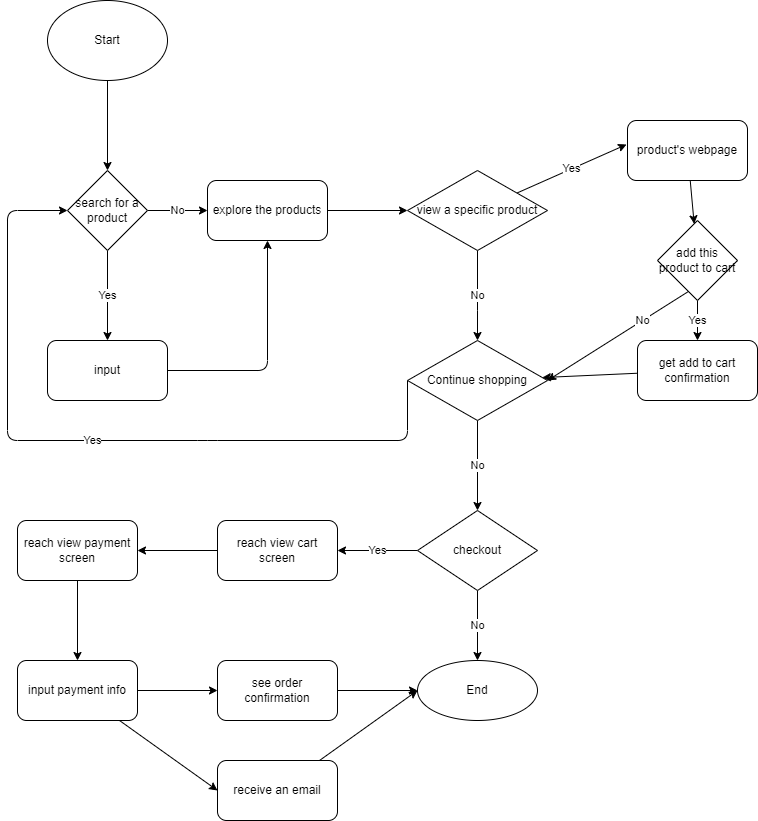

The diagram above was exported from draw.io. Its source (the exported page's mxGraphModel, read from the mxfile embedded in the PNG):
<mxGraphModel dx="1118" dy="485" grid="1" gridSize="10" guides="1" tooltips="1" connect="1" arrows="1" fold="1" page="1" pageScale="1" pageWidth="827" pageHeight="1169" math="0" shadow="0">
  <root>
    <mxCell id="0" />
    <mxCell id="1" parent="0" />
    <mxCell id="4" value="" style="edgeStyle=none;html=1;" edge="1" parent="1" source="2">
      <mxGeometry relative="1" as="geometry">
        <mxPoint x="160" y="200" as="targetPoint" />
      </mxGeometry>
    </mxCell>
    <mxCell id="2" value="Start" style="ellipse;whiteSpace=wrap;html=1;" vertex="1" parent="1">
      <mxGeometry x="100" y="30" width="120" height="80" as="geometry" />
    </mxCell>
    <mxCell id="8" value="Yes" style="edgeStyle=none;html=1;" edge="1" parent="1" source="6" target="7">
      <mxGeometry relative="1" as="geometry" />
    </mxCell>
    <mxCell id="10" value="No" style="edgeStyle=none;html=1;" edge="1" parent="1" source="6" target="9">
      <mxGeometry relative="1" as="geometry" />
    </mxCell>
    <mxCell id="6" value="search for a product" style="rhombus;whiteSpace=wrap;html=1;" vertex="1" parent="1">
      <mxGeometry x="120" y="200" width="80" height="80" as="geometry" />
    </mxCell>
    <mxCell id="11" style="edgeStyle=none;html=1;entryX=0.5;entryY=1;entryDx=0;entryDy=0;" edge="1" parent="1" source="7" target="9">
      <mxGeometry relative="1" as="geometry">
        <Array as="points">
          <mxPoint x="320" y="400" />
        </Array>
      </mxGeometry>
    </mxCell>
    <mxCell id="7" value="input" style="rounded=1;whiteSpace=wrap;html=1;" vertex="1" parent="1">
      <mxGeometry x="100" y="370" width="120" height="60" as="geometry" />
    </mxCell>
    <mxCell id="13" value="" style="edgeStyle=none;html=1;" edge="1" parent="1" source="9">
      <mxGeometry relative="1" as="geometry">
        <mxPoint x="460" y="240" as="targetPoint" />
      </mxGeometry>
    </mxCell>
    <mxCell id="9" value="explore the products" style="rounded=1;whiteSpace=wrap;html=1;" vertex="1" parent="1">
      <mxGeometry x="260" y="210" width="120" height="60" as="geometry" />
    </mxCell>
    <mxCell id="17" value="No" style="edgeStyle=none;html=1;" edge="1" parent="1" source="14">
      <mxGeometry relative="1" as="geometry">
        <mxPoint x="530" y="370" as="targetPoint" />
        <Array as="points">
          <mxPoint x="530" y="330" />
        </Array>
      </mxGeometry>
    </mxCell>
    <mxCell id="23" value="Yes" style="edgeStyle=none;html=1;entryX=-0.008;entryY=0.4;entryDx=0;entryDy=0;entryPerimeter=0;" edge="1" parent="1" source="14" target="28">
      <mxGeometry relative="1" as="geometry" />
    </mxCell>
    <mxCell id="14" value="view a specific product" style="rhombus;whiteSpace=wrap;html=1;" vertex="1" parent="1">
      <mxGeometry x="460" y="200" width="140" height="80" as="geometry" />
    </mxCell>
    <mxCell id="30" value="Yes" style="edgeStyle=none;html=1;entryX=0;entryY=0.5;entryDx=0;entryDy=0;exitX=0;exitY=0.5;exitDx=0;exitDy=0;" edge="1" parent="1" source="18" target="6">
      <mxGeometry relative="1" as="geometry">
        <mxPoint x="450" y="420" as="sourcePoint" />
        <Array as="points">
          <mxPoint x="460" y="470" />
          <mxPoint x="260" y="470" />
          <mxPoint x="60" y="470" />
          <mxPoint x="60" y="240" />
        </Array>
      </mxGeometry>
    </mxCell>
    <mxCell id="32" value="No" style="edgeStyle=none;html=1;" edge="1" parent="1" source="18">
      <mxGeometry relative="1" as="geometry">
        <mxPoint x="530" y="540" as="targetPoint" />
      </mxGeometry>
    </mxCell>
    <mxCell id="18" value="Continue shopping" style="rhombus;whiteSpace=wrap;html=1;" vertex="1" parent="1">
      <mxGeometry x="460" y="370" width="140" height="80" as="geometry" />
    </mxCell>
    <mxCell id="25" value="Yes" style="edgeStyle=none;html=1;" edge="1" parent="1" source="22" target="24">
      <mxGeometry relative="1" as="geometry" />
    </mxCell>
    <mxCell id="26" value="No" style="edgeStyle=none;html=1;exitX=1;exitY=0.5;exitDx=0;exitDy=0;entryX=1;entryY=0.5;entryDx=0;entryDy=0;" edge="1" parent="1" source="22" target="18">
      <mxGeometry relative="1" as="geometry">
        <mxPoint x="880" y="240" as="targetPoint" />
      </mxGeometry>
    </mxCell>
    <mxCell id="22" value="add this product to cart" style="rhombus;whiteSpace=wrap;html=1;" vertex="1" parent="1">
      <mxGeometry x="710" y="250" width="80" height="80" as="geometry" />
    </mxCell>
    <mxCell id="27" value="" style="edgeStyle=none;html=1;" edge="1" parent="1" source="24" target="18">
      <mxGeometry relative="1" as="geometry" />
    </mxCell>
    <mxCell id="24" value="get add to cart confirmation" style="rounded=1;whiteSpace=wrap;html=1;" vertex="1" parent="1">
      <mxGeometry x="690" y="370" width="120" height="60" as="geometry" />
    </mxCell>
    <mxCell id="29" value="" style="edgeStyle=none;html=1;" edge="1" parent="1" source="28" target="22">
      <mxGeometry relative="1" as="geometry" />
    </mxCell>
    <mxCell id="28" value="product's webpage" style="rounded=1;whiteSpace=wrap;html=1;" vertex="1" parent="1">
      <mxGeometry x="680" y="150" width="120" height="60" as="geometry" />
    </mxCell>
    <mxCell id="35" value="No" style="edgeStyle=none;html=1;" edge="1" parent="1" source="33" target="34">
      <mxGeometry relative="1" as="geometry" />
    </mxCell>
    <mxCell id="37" value="Yes" style="edgeStyle=none;html=1;" edge="1" parent="1" source="33" target="36">
      <mxGeometry relative="1" as="geometry" />
    </mxCell>
    <mxCell id="33" value="checkout" style="rhombus;whiteSpace=wrap;html=1;" vertex="1" parent="1">
      <mxGeometry x="470" y="540" width="120" height="80" as="geometry" />
    </mxCell>
    <mxCell id="34" value="End" style="ellipse;whiteSpace=wrap;html=1;" vertex="1" parent="1">
      <mxGeometry x="470" y="690" width="120" height="60" as="geometry" />
    </mxCell>
    <mxCell id="39" value="" style="edgeStyle=none;html=1;" edge="1" parent="1" source="36" target="38">
      <mxGeometry relative="1" as="geometry" />
    </mxCell>
    <mxCell id="36" value="reach view cart screen" style="rounded=1;whiteSpace=wrap;html=1;" vertex="1" parent="1">
      <mxGeometry x="270" y="550" width="120" height="60" as="geometry" />
    </mxCell>
    <mxCell id="41" value="" style="edgeStyle=none;html=1;" edge="1" parent="1" source="38" target="40">
      <mxGeometry relative="1" as="geometry" />
    </mxCell>
    <mxCell id="38" value="reach view payment screen" style="rounded=1;whiteSpace=wrap;html=1;" vertex="1" parent="1">
      <mxGeometry x="70" y="550" width="120" height="60" as="geometry" />
    </mxCell>
    <mxCell id="43" value="" style="edgeStyle=none;html=1;" edge="1" parent="1" source="40" target="42">
      <mxGeometry relative="1" as="geometry" />
    </mxCell>
    <mxCell id="46" style="edgeStyle=none;html=1;entryX=0;entryY=0.5;entryDx=0;entryDy=0;" edge="1" parent="1" source="40" target="45">
      <mxGeometry relative="1" as="geometry" />
    </mxCell>
    <mxCell id="40" value="input payment info" style="rounded=1;whiteSpace=wrap;html=1;" vertex="1" parent="1">
      <mxGeometry x="70" y="690" width="120" height="60" as="geometry" />
    </mxCell>
    <mxCell id="44" value="" style="edgeStyle=none;html=1;" edge="1" parent="1" source="42" target="34">
      <mxGeometry relative="1" as="geometry" />
    </mxCell>
    <mxCell id="42" value="see order confirmation" style="rounded=1;whiteSpace=wrap;html=1;" vertex="1" parent="1">
      <mxGeometry x="270" y="690" width="120" height="60" as="geometry" />
    </mxCell>
    <mxCell id="47" style="edgeStyle=none;html=1;entryX=0;entryY=0.5;entryDx=0;entryDy=0;" edge="1" parent="1" source="45" target="34">
      <mxGeometry relative="1" as="geometry" />
    </mxCell>
    <mxCell id="45" value="receive an email" style="rounded=1;whiteSpace=wrap;html=1;" vertex="1" parent="1">
      <mxGeometry x="270" y="790" width="120" height="60" as="geometry" />
    </mxCell>
  </root>
</mxGraphModel>